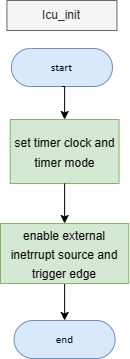

The diagram above was exported from draw.io. Its source (the exported page's mxGraphModel, read from the mxfile embedded in the PNG):
<mxGraphModel dx="4657" dy="1746" grid="1" gridSize="10" guides="1" tooltips="1" connect="1" arrows="1" fold="1" page="1" pageScale="1" pageWidth="850" pageHeight="1100" math="0" shadow="0">
  <root>
    <mxCell id="0" />
    <mxCell id="1" parent="0" />
    <UserObject label="&lt;div style=&quot;font-size: 1px&quot;&gt;&lt;font style=&quot;font-size: 11.29px; direction: ltr; letter-spacing: 0px; line-height: 120%; opacity: 1;&quot;&gt;start&lt;/font&gt;&lt;/div&gt;" Function="EN_DIO_Error_T DIO_init(uint8_t pinNumber, EN_DIO_PORT_T portNumber, EN_DIO_DIRECTION_T direction);" tags="Flowchart" id="2">
      <mxCell style="verticalAlign=middle;align=center;overflow=width;vsdxID=30;fillColor=#dae8fc;shape=stencil(tVLREoIgEPwaHnEQxsl3s/9gEpSJwDko7e+DsEkze2l627vdu5uFRaxyHe8FosR5sCcxqMZ3iO0Rpcp0ApQPCLEasUpaEC3Yi2lS3fOojOhsr3HDmObyMtsVcYqS29Qh5FEfklwrM5OXeUa/yjkcAwfr7TDpiyTfXvjkMR+Vw2A998qaBac5tAKHU1hq3i4oNwjRr9ofvayt/+Rk+yX/4iWA159KpXWKxJx/z0Bopfyw+g4=);strokeColor=#6c8ebf;spacingTop=-1;spacingBottom=-1;spacingLeft=-1;spacingRight=-1;points=[[0.5,1,0],[0.5,0,0],[0,0.5,0],[1,0.5,0]];labelBackgroundColor=none;rounded=1;html=1;whiteSpace=wrap;fontFamily=Calibri;" vertex="1" parent="1">
        <mxGeometry x="-2049.0699999999997" y="-82" width="101" height="38" as="geometry" />
      </mxCell>
    </UserObject>
    <mxCell id="3" value="Icu_init" style="text;html=1;strokeColor=#666666;fillColor=#f5f5f5;align=center;verticalAlign=middle;whiteSpace=wrap;rounded=0;fontColor=#333333;" vertex="1" parent="1">
      <mxGeometry x="-2053.5699999999997" y="-130" width="110" height="30" as="geometry" />
    </mxCell>
    <mxCell id="4" value="&lt;font style=&quot;font-size: 12px;&quot;&gt;set timer clock and timer mode&lt;br&gt;&lt;/font&gt;" style="rounded=0;whiteSpace=wrap;html=1;fontSize=16;fillColor=#d5e8d4;strokeColor=#82b366;" vertex="1" parent="1">
      <mxGeometry x="-2050.31" y="-11" width="108.86" height="64" as="geometry" />
    </mxCell>
    <mxCell id="5" style="edgeStyle=orthogonalEdgeStyle;rounded=0;orthogonalLoop=1;jettySize=auto;html=1;exitX=0.5;exitY=1;exitDx=0;exitDy=0;exitPerimeter=0;entryX=0.5;entryY=0;entryDx=0;entryDy=0;" edge="1" source="2" target="4" parent="1">
      <mxGeometry relative="1" as="geometry" />
    </mxCell>
    <mxCell id="6" style="edgeStyle=orthogonalEdgeStyle;rounded=0;orthogonalLoop=1;jettySize=auto;html=1;exitX=0.5;exitY=1;exitDx=0;exitDy=0;entryX=0.5;entryY=0;entryDx=0;entryDy=0;entryPerimeter=0;" edge="1" source="7" target="9" parent="1">
      <mxGeometry relative="1" as="geometry" />
    </mxCell>
    <mxCell id="7" value="&lt;span style=&quot;font-size: 12px;&quot;&gt;enable external inetrrupt source and trigger edge&lt;/span&gt;" style="whiteSpace=wrap;html=1;fontSize=16;fillColor=#d5e8d4;strokeColor=#82b366;rounded=0;" vertex="1" parent="1">
      <mxGeometry x="-2060" y="93" width="128.25" height="60" as="geometry" />
    </mxCell>
    <mxCell id="8" style="edgeStyle=orthogonalEdgeStyle;rounded=0;orthogonalLoop=1;jettySize=auto;html=1;exitX=0.5;exitY=1;exitDx=0;exitDy=0;entryX=0.5;entryY=0;entryDx=0;entryDy=0;" edge="1" source="4" target="7" parent="1">
      <mxGeometry relative="1" as="geometry" />
    </mxCell>
    <UserObject label="&lt;div style=&quot;font-size: 1px&quot;&gt;&lt;font style=&quot;font-size: 11.29px; direction: ltr; letter-spacing: 0px; line-height: 120%; opacity: 1;&quot;&gt;end&lt;/font&gt;&lt;/div&gt;" Function="EN_DIO_Error_T DIO_init(uint8_t pinNumber, EN_DIO_PORT_T portNumber, EN_DIO_DIRECTION_T direction);" tags="Flowchart" id="9">
      <mxCell style="verticalAlign=middle;align=center;overflow=width;vsdxID=30;fillColor=#dae8fc;shape=stencil(tVLREoIgEPwaHnEQxsl3s/9gEpSJwDko7e+DsEkze2l627vdu5uFRaxyHe8FosR5sCcxqMZ3iO0Rpcp0ApQPCLEasUpaEC3Yi2lS3fOojOhsr3HDmObyMtsVcYqS29Qh5FEfklwrM5OXeUa/yjkcAwfr7TDpiyTfXvjkMR+Vw2A998qaBac5tAKHU1hq3i4oNwjRr9ofvayt/+Rk+yX/4iWA159KpXWKxJx/z0Bopfyw+g4=);strokeColor=#6c8ebf;spacingTop=-1;spacingBottom=-1;spacingLeft=-1;spacingRight=-1;points=[[0.5,1,0],[0.5,0,0],[0,0.5,0],[1,0.5,0]];labelBackgroundColor=none;rounded=1;html=1;whiteSpace=wrap;fontFamily=Calibri;" vertex="1" parent="1">
        <mxGeometry x="-2046.3799999999999" y="190" width="101" height="38" as="geometry" />
      </mxCell>
    </UserObject>
  </root>
</mxGraphModel>